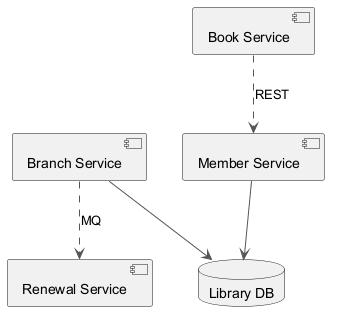

The diagram above was rendered by PlantUML. Its source (embedded in the PNG):
@startuml
skinparam backgroundColor #FFFFFF
skinparam classBackgroundColor #F1F8E9
skinparam classBorderColor #33691E
skinparam ArrowColor #555555
component "Member Service" as C_MemberService
component "Book Service" as C_BookService
component "Renewal Service" as C_RenewalService
component "Branch Service" as C_BranchService
database "Library DB" as DB_library
C_MemberService --> DB_library
C_BranchService --> DB_library
C_BranchService ..> C_RenewalService : MQ
C_BookService ..> C_MemberService : REST
@enduml